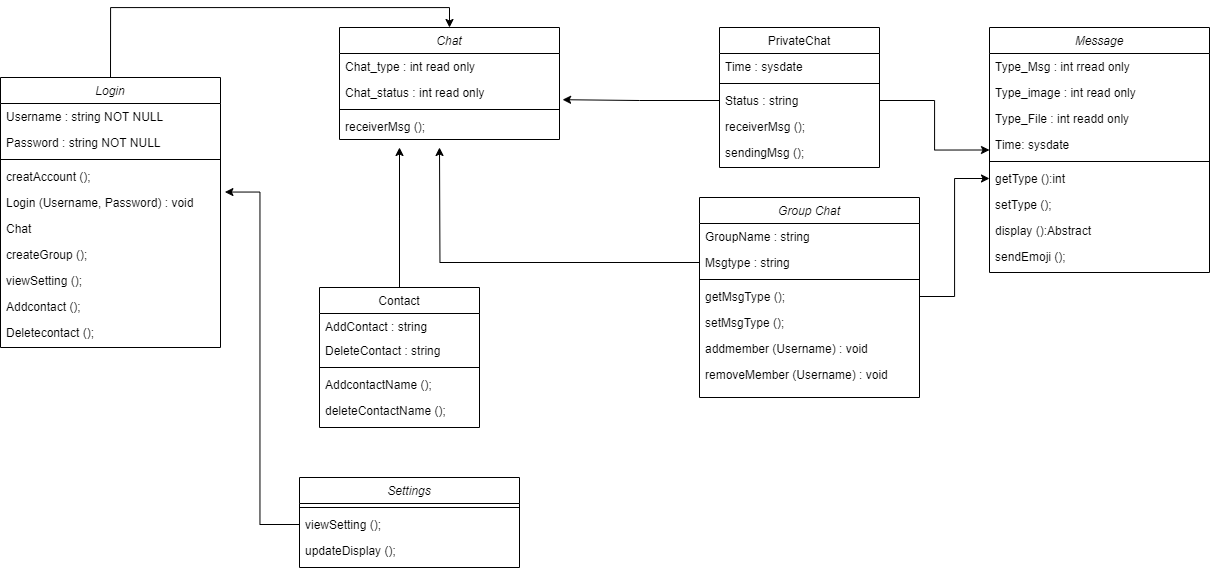

The diagram above was exported from draw.io. Its source (the exported page's mxGraphModel, read from the mxfile embedded in the PNG):
<mxGraphModel dx="2812" dy="857" grid="1" gridSize="10" guides="1" tooltips="1" connect="1" arrows="1" fold="1" page="1" pageScale="1" pageWidth="827" pageHeight="1169" math="0" shadow="0">
  <root>
    <mxCell id="WIyWlLk6GJQsqaUBKTNV-0" />
    <mxCell id="WIyWlLk6GJQsqaUBKTNV-1" parent="WIyWlLk6GJQsqaUBKTNV-0" />
    <mxCell id="hueAdejb3Ve_ELf13We7-1" style="edgeStyle=orthogonalEdgeStyle;rounded=0;orthogonalLoop=1;jettySize=auto;html=1;exitX=0.5;exitY=0;exitDx=0;exitDy=0;entryX=0.5;entryY=0;entryDx=0;entryDy=0;" parent="WIyWlLk6GJQsqaUBKTNV-1" source="e6sox4Q6AUtHVMO6qyGn-19" target="zkfFHV4jXpPFQw0GAbJ--0" edge="1">
      <mxGeometry relative="1" as="geometry" />
    </mxCell>
    <mxCell id="zkfFHV4jXpPFQw0GAbJ--0" value="Chat" style="swimlane;fontStyle=2;align=center;verticalAlign=top;childLayout=stackLayout;horizontal=1;startSize=26;horizontalStack=0;resizeParent=1;resizeLast=0;collapsible=1;marginBottom=0;rounded=0;shadow=0;strokeWidth=1;" parent="WIyWlLk6GJQsqaUBKTNV-1" vertex="1">
      <mxGeometry x="220" y="120" width="220" height="112" as="geometry">
        <mxRectangle x="230" y="140" width="160" height="26" as="alternateBounds" />
      </mxGeometry>
    </mxCell>
    <mxCell id="zkfFHV4jXpPFQw0GAbJ--1" value="Chat_type : int read only" style="text;align=left;verticalAlign=top;spacingLeft=4;spacingRight=4;overflow=hidden;rotatable=0;points=[[0,0.5],[1,0.5]];portConstraint=eastwest;" parent="zkfFHV4jXpPFQw0GAbJ--0" vertex="1">
      <mxGeometry y="26" width="220" height="26" as="geometry" />
    </mxCell>
    <mxCell id="zkfFHV4jXpPFQw0GAbJ--2" value="Chat_status : int read only" style="text;align=left;verticalAlign=top;spacingLeft=4;spacingRight=4;overflow=hidden;rotatable=0;points=[[0,0.5],[1,0.5]];portConstraint=eastwest;rounded=0;shadow=0;html=0;" parent="zkfFHV4jXpPFQw0GAbJ--0" vertex="1">
      <mxGeometry y="52" width="220" height="26" as="geometry" />
    </mxCell>
    <mxCell id="zkfFHV4jXpPFQw0GAbJ--4" value="" style="line;html=1;strokeWidth=1;align=left;verticalAlign=middle;spacingTop=-1;spacingLeft=3;spacingRight=3;rotatable=0;labelPosition=right;points=[];portConstraint=eastwest;" parent="zkfFHV4jXpPFQw0GAbJ--0" vertex="1">
      <mxGeometry y="78" width="220" height="8" as="geometry" />
    </mxCell>
    <mxCell id="e6sox4Q6AUtHVMO6qyGn-4" value="receiverMsg ();" style="text;align=left;verticalAlign=top;spacingLeft=4;spacingRight=4;overflow=hidden;rotatable=0;points=[[0,0.5],[1,0.5]];portConstraint=eastwest;" parent="zkfFHV4jXpPFQw0GAbJ--0" vertex="1">
      <mxGeometry y="86" width="220" height="26" as="geometry" />
    </mxCell>
    <mxCell id="HZX-bEp-stapyMRpXmpC-4" style="edgeStyle=orthogonalEdgeStyle;rounded=0;orthogonalLoop=1;jettySize=auto;html=1;exitX=0.5;exitY=0;exitDx=0;exitDy=0;" edge="1" parent="WIyWlLk6GJQsqaUBKTNV-1" source="zkfFHV4jXpPFQw0GAbJ--17">
      <mxGeometry relative="1" as="geometry">
        <mxPoint x="280" y="240" as="targetPoint" />
      </mxGeometry>
    </mxCell>
    <mxCell id="zkfFHV4jXpPFQw0GAbJ--17" value="Contact" style="swimlane;fontStyle=0;align=center;verticalAlign=top;childLayout=stackLayout;horizontal=1;startSize=26;horizontalStack=0;resizeParent=1;resizeLast=0;collapsible=1;marginBottom=0;rounded=0;shadow=0;strokeWidth=1;" parent="WIyWlLk6GJQsqaUBKTNV-1" vertex="1">
      <mxGeometry x="200" y="380" width="160" height="140" as="geometry">
        <mxRectangle x="550" y="140" width="160" height="26" as="alternateBounds" />
      </mxGeometry>
    </mxCell>
    <mxCell id="zkfFHV4jXpPFQw0GAbJ--18" value="AddContact : string" style="text;align=left;verticalAlign=top;spacingLeft=4;spacingRight=4;overflow=hidden;rotatable=0;points=[[0,0.5],[1,0.5]];portConstraint=eastwest;" parent="zkfFHV4jXpPFQw0GAbJ--17" vertex="1">
      <mxGeometry y="26" width="160" height="24" as="geometry" />
    </mxCell>
    <mxCell id="zkfFHV4jXpPFQw0GAbJ--24" value="DeleteContact : string " style="text;align=left;verticalAlign=top;spacingLeft=4;spacingRight=4;overflow=hidden;rotatable=0;points=[[0,0.5],[1,0.5]];portConstraint=eastwest;" parent="zkfFHV4jXpPFQw0GAbJ--17" vertex="1">
      <mxGeometry y="50" width="160" height="26" as="geometry" />
    </mxCell>
    <mxCell id="zkfFHV4jXpPFQw0GAbJ--23" value="" style="line;html=1;strokeWidth=1;align=left;verticalAlign=middle;spacingTop=-1;spacingLeft=3;spacingRight=3;rotatable=0;labelPosition=right;points=[];portConstraint=eastwest;" parent="zkfFHV4jXpPFQw0GAbJ--17" vertex="1">
      <mxGeometry y="76" width="160" height="8" as="geometry" />
    </mxCell>
    <mxCell id="zkfFHV4jXpPFQw0GAbJ--25" value="AddcontactName ();" style="text;align=left;verticalAlign=top;spacingLeft=4;spacingRight=4;overflow=hidden;rotatable=0;points=[[0,0.5],[1,0.5]];portConstraint=eastwest;" parent="zkfFHV4jXpPFQw0GAbJ--17" vertex="1">
      <mxGeometry y="84" width="160" height="26" as="geometry" />
    </mxCell>
    <mxCell id="e6sox4Q6AUtHVMO6qyGn-5" value="deleteContactName ();" style="text;align=left;verticalAlign=top;spacingLeft=4;spacingRight=4;overflow=hidden;rotatable=0;points=[[0,0.5],[1,0.5]];portConstraint=eastwest;" parent="zkfFHV4jXpPFQw0GAbJ--17" vertex="1">
      <mxGeometry y="110" width="160" height="26" as="geometry" />
    </mxCell>
    <mxCell id="e6sox4Q6AUtHVMO6qyGn-6" value="PrivateChat" style="swimlane;fontStyle=0;align=center;verticalAlign=top;childLayout=stackLayout;horizontal=1;startSize=26;horizontalStack=0;resizeParent=1;resizeLast=0;collapsible=1;marginBottom=0;rounded=0;shadow=0;strokeWidth=1;" parent="WIyWlLk6GJQsqaUBKTNV-1" vertex="1">
      <mxGeometry x="600" y="120" width="160" height="140" as="geometry">
        <mxRectangle x="550" y="140" width="160" height="26" as="alternateBounds" />
      </mxGeometry>
    </mxCell>
    <mxCell id="e6sox4Q6AUtHVMO6qyGn-10" value="Time : sysdate" style="text;align=left;verticalAlign=top;spacingLeft=4;spacingRight=4;overflow=hidden;rotatable=0;points=[[0,0.5],[1,0.5]];portConstraint=eastwest;" parent="e6sox4Q6AUtHVMO6qyGn-6" vertex="1">
      <mxGeometry y="26" width="160" height="26" as="geometry" />
    </mxCell>
    <mxCell id="e6sox4Q6AUtHVMO6qyGn-8" value="" style="line;html=1;strokeWidth=1;align=left;verticalAlign=middle;spacingTop=-1;spacingLeft=3;spacingRight=3;rotatable=0;labelPosition=right;points=[];portConstraint=eastwest;" parent="e6sox4Q6AUtHVMO6qyGn-6" vertex="1">
      <mxGeometry y="52" width="160" height="8" as="geometry" />
    </mxCell>
    <mxCell id="e6sox4Q6AUtHVMO6qyGn-9" value="Status : string" style="text;align=left;verticalAlign=top;spacingLeft=4;spacingRight=4;overflow=hidden;rotatable=0;points=[[0,0.5],[1,0.5]];portConstraint=eastwest;" parent="e6sox4Q6AUtHVMO6qyGn-6" vertex="1">
      <mxGeometry y="60" width="160" height="26" as="geometry" />
    </mxCell>
    <mxCell id="e6sox4Q6AUtHVMO6qyGn-11" value="receiverMsg ();" style="text;align=left;verticalAlign=top;spacingLeft=4;spacingRight=4;overflow=hidden;rotatable=0;points=[[0,0.5],[1,0.5]];portConstraint=eastwest;" parent="e6sox4Q6AUtHVMO6qyGn-6" vertex="1">
      <mxGeometry y="86" width="160" height="26" as="geometry" />
    </mxCell>
    <mxCell id="PkJ0p2R6POYMsfnMowwj-0" value="sendingMsg ();" style="text;align=left;verticalAlign=top;spacingLeft=4;spacingRight=4;overflow=hidden;rotatable=0;points=[[0,0.5],[1,0.5]];portConstraint=eastwest;" parent="e6sox4Q6AUtHVMO6qyGn-6" vertex="1">
      <mxGeometry y="112" width="160" height="26" as="geometry" />
    </mxCell>
    <mxCell id="e6sox4Q6AUtHVMO6qyGn-19" value="Login" style="swimlane;fontStyle=2;align=center;verticalAlign=top;childLayout=stackLayout;horizontal=1;startSize=26;horizontalStack=0;resizeParent=1;resizeLast=0;collapsible=1;marginBottom=0;rounded=0;shadow=0;strokeWidth=1;" parent="WIyWlLk6GJQsqaUBKTNV-1" vertex="1">
      <mxGeometry x="-119" y="170" width="220" height="270" as="geometry">
        <mxRectangle x="230" y="140" width="160" height="26" as="alternateBounds" />
      </mxGeometry>
    </mxCell>
    <mxCell id="e6sox4Q6AUtHVMO6qyGn-20" value="Username : string NOT NULL " style="text;align=left;verticalAlign=top;spacingLeft=4;spacingRight=4;overflow=hidden;rotatable=0;points=[[0,0.5],[1,0.5]];portConstraint=eastwest;" parent="e6sox4Q6AUtHVMO6qyGn-19" vertex="1">
      <mxGeometry y="26" width="220" height="26" as="geometry" />
    </mxCell>
    <mxCell id="e6sox4Q6AUtHVMO6qyGn-21" value="Password : string NOT NULL" style="text;align=left;verticalAlign=top;spacingLeft=4;spacingRight=4;overflow=hidden;rotatable=0;points=[[0,0.5],[1,0.5]];portConstraint=eastwest;rounded=0;shadow=0;html=0;" parent="e6sox4Q6AUtHVMO6qyGn-19" vertex="1">
      <mxGeometry y="52" width="220" height="26" as="geometry" />
    </mxCell>
    <mxCell id="e6sox4Q6AUtHVMO6qyGn-22" value="" style="line;html=1;strokeWidth=1;align=left;verticalAlign=middle;spacingTop=-1;spacingLeft=3;spacingRight=3;rotatable=0;labelPosition=right;points=[];portConstraint=eastwest;" parent="e6sox4Q6AUtHVMO6qyGn-19" vertex="1">
      <mxGeometry y="78" width="220" height="8" as="geometry" />
    </mxCell>
    <mxCell id="e6sox4Q6AUtHVMO6qyGn-33" value="creatAccount ();" style="text;align=left;verticalAlign=top;spacingLeft=4;spacingRight=4;overflow=hidden;rotatable=0;points=[[0,0.5],[1,0.5]];portConstraint=eastwest;rounded=0;shadow=0;html=0;" parent="e6sox4Q6AUtHVMO6qyGn-19" vertex="1">
      <mxGeometry y="86" width="220" height="26" as="geometry" />
    </mxCell>
    <mxCell id="e6sox4Q6AUtHVMO6qyGn-32" value="Login (Username, Password) : void" style="text;align=left;verticalAlign=top;spacingLeft=4;spacingRight=4;overflow=hidden;rotatable=0;points=[[0,0.5],[1,0.5]];portConstraint=eastwest;rounded=0;shadow=0;html=0;" parent="e6sox4Q6AUtHVMO6qyGn-19" vertex="1">
      <mxGeometry y="112" width="220" height="26" as="geometry" />
    </mxCell>
    <mxCell id="e6sox4Q6AUtHVMO6qyGn-31" value="Chat" style="text;align=left;verticalAlign=top;spacingLeft=4;spacingRight=4;overflow=hidden;rotatable=0;points=[[0,0.5],[1,0.5]];portConstraint=eastwest;rounded=0;shadow=0;html=0;" parent="e6sox4Q6AUtHVMO6qyGn-19" vertex="1">
      <mxGeometry y="138" width="220" height="26" as="geometry" />
    </mxCell>
    <mxCell id="e6sox4Q6AUtHVMO6qyGn-35" value="createGroup ();" style="text;align=left;verticalAlign=top;spacingLeft=4;spacingRight=4;overflow=hidden;rotatable=0;points=[[0,0.5],[1,0.5]];portConstraint=eastwest;rounded=0;shadow=0;html=0;" parent="e6sox4Q6AUtHVMO6qyGn-19" vertex="1">
      <mxGeometry y="164" width="220" height="26" as="geometry" />
    </mxCell>
    <mxCell id="e6sox4Q6AUtHVMO6qyGn-34" value="viewSetting ();" style="text;align=left;verticalAlign=top;spacingLeft=4;spacingRight=4;overflow=hidden;rotatable=0;points=[[0,0.5],[1,0.5]];portConstraint=eastwest;rounded=0;shadow=0;html=0;" parent="e6sox4Q6AUtHVMO6qyGn-19" vertex="1">
      <mxGeometry y="190" width="220" height="26" as="geometry" />
    </mxCell>
    <mxCell id="e6sox4Q6AUtHVMO6qyGn-37" value="Addcontact ();&#10;" style="text;align=left;verticalAlign=top;spacingLeft=4;spacingRight=4;overflow=hidden;rotatable=0;points=[[0,0.5],[1,0.5]];portConstraint=eastwest;rounded=0;shadow=0;html=0;" parent="e6sox4Q6AUtHVMO6qyGn-19" vertex="1">
      <mxGeometry y="216" width="220" height="26" as="geometry" />
    </mxCell>
    <mxCell id="hueAdejb3Ve_ELf13We7-0" value="Deletecontact ();&#10;" style="text;align=left;verticalAlign=top;spacingLeft=4;spacingRight=4;overflow=hidden;rotatable=0;points=[[0,0.5],[1,0.5]];portConstraint=eastwest;rounded=0;shadow=0;html=0;" parent="e6sox4Q6AUtHVMO6qyGn-19" vertex="1">
      <mxGeometry y="242" width="220" height="26" as="geometry" />
    </mxCell>
    <mxCell id="e6sox4Q6AUtHVMO6qyGn-41" value="Settings" style="swimlane;fontStyle=2;align=center;verticalAlign=top;childLayout=stackLayout;horizontal=1;startSize=26;horizontalStack=0;resizeParent=1;resizeLast=0;collapsible=1;marginBottom=0;rounded=0;shadow=0;strokeWidth=1;" parent="WIyWlLk6GJQsqaUBKTNV-1" vertex="1">
      <mxGeometry x="180" y="570" width="220" height="90" as="geometry">
        <mxRectangle x="230" y="140" width="160" height="26" as="alternateBounds" />
      </mxGeometry>
    </mxCell>
    <mxCell id="e6sox4Q6AUtHVMO6qyGn-52" value="" style="line;html=1;strokeWidth=1;align=left;verticalAlign=middle;spacingTop=-1;spacingLeft=3;spacingRight=3;rotatable=0;labelPosition=right;points=[];portConstraint=eastwest;" parent="e6sox4Q6AUtHVMO6qyGn-41" vertex="1">
      <mxGeometry y="26" width="220" height="8" as="geometry" />
    </mxCell>
    <mxCell id="e6sox4Q6AUtHVMO6qyGn-42" value="viewSetting ();" style="text;align=left;verticalAlign=top;spacingLeft=4;spacingRight=4;overflow=hidden;rotatable=0;points=[[0,0.5],[1,0.5]];portConstraint=eastwest;" parent="e6sox4Q6AUtHVMO6qyGn-41" vertex="1">
      <mxGeometry y="34" width="220" height="26" as="geometry" />
    </mxCell>
    <mxCell id="e6sox4Q6AUtHVMO6qyGn-43" value="updateDisplay ();" style="text;align=left;verticalAlign=top;spacingLeft=4;spacingRight=4;overflow=hidden;rotatable=0;points=[[0,0.5],[1,0.5]];portConstraint=eastwest;rounded=0;shadow=0;html=0;" parent="e6sox4Q6AUtHVMO6qyGn-41" vertex="1">
      <mxGeometry y="60" width="220" height="26" as="geometry" />
    </mxCell>
    <mxCell id="e6sox4Q6AUtHVMO6qyGn-64" value="Group Chat" style="swimlane;fontStyle=2;align=center;verticalAlign=top;childLayout=stackLayout;horizontal=1;startSize=26;horizontalStack=0;resizeParent=1;resizeLast=0;collapsible=1;marginBottom=0;rounded=0;shadow=0;strokeWidth=1;" parent="WIyWlLk6GJQsqaUBKTNV-1" vertex="1">
      <mxGeometry x="580" y="290" width="220" height="200" as="geometry">
        <mxRectangle x="230" y="140" width="160" height="26" as="alternateBounds" />
      </mxGeometry>
    </mxCell>
    <mxCell id="e6sox4Q6AUtHVMO6qyGn-66" value="GroupName : string" style="text;align=left;verticalAlign=top;spacingLeft=4;spacingRight=4;overflow=hidden;rotatable=0;points=[[0,0.5],[1,0.5]];portConstraint=eastwest;rounded=0;shadow=0;html=0;" parent="e6sox4Q6AUtHVMO6qyGn-64" vertex="1">
      <mxGeometry y="26" width="220" height="26" as="geometry" />
    </mxCell>
    <mxCell id="PkJ0p2R6POYMsfnMowwj-3" style="edgeStyle=orthogonalEdgeStyle;rounded=0;orthogonalLoop=1;jettySize=auto;html=1;exitX=0;exitY=0.5;exitDx=0;exitDy=0;" parent="e6sox4Q6AUtHVMO6qyGn-64" source="e6sox4Q6AUtHVMO6qyGn-67" edge="1">
      <mxGeometry relative="1" as="geometry">
        <mxPoint x="-260" y="-50" as="targetPoint" />
      </mxGeometry>
    </mxCell>
    <mxCell id="e6sox4Q6AUtHVMO6qyGn-67" value="Msgtype : string" style="text;align=left;verticalAlign=top;spacingLeft=4;spacingRight=4;overflow=hidden;rotatable=0;points=[[0,0.5],[1,0.5]];portConstraint=eastwest;rounded=0;shadow=0;html=0;" parent="e6sox4Q6AUtHVMO6qyGn-64" vertex="1">
      <mxGeometry y="52" width="220" height="26" as="geometry" />
    </mxCell>
    <mxCell id="e6sox4Q6AUtHVMO6qyGn-75" value="" style="line;html=1;strokeWidth=1;align=left;verticalAlign=middle;spacingTop=-1;spacingLeft=3;spacingRight=3;rotatable=0;labelPosition=right;points=[];portConstraint=eastwest;" parent="e6sox4Q6AUtHVMO6qyGn-64" vertex="1">
      <mxGeometry y="78" width="220" height="8" as="geometry" />
    </mxCell>
    <mxCell id="e6sox4Q6AUtHVMO6qyGn-76" value="getMsgType ();" style="text;align=left;verticalAlign=top;spacingLeft=4;spacingRight=4;overflow=hidden;rotatable=0;points=[[0,0.5],[1,0.5]];portConstraint=eastwest;rounded=0;shadow=0;html=0;" parent="e6sox4Q6AUtHVMO6qyGn-64" vertex="1">
      <mxGeometry y="86" width="220" height="26" as="geometry" />
    </mxCell>
    <mxCell id="e6sox4Q6AUtHVMO6qyGn-77" value="setMsgType ();" style="text;align=left;verticalAlign=top;spacingLeft=4;spacingRight=4;overflow=hidden;rotatable=0;points=[[0,0.5],[1,0.5]];portConstraint=eastwest;rounded=0;shadow=0;html=0;" parent="e6sox4Q6AUtHVMO6qyGn-64" vertex="1">
      <mxGeometry y="112" width="220" height="26" as="geometry" />
    </mxCell>
    <mxCell id="e6sox4Q6AUtHVMO6qyGn-80" value="addmember (Username) : void" style="text;align=left;verticalAlign=top;spacingLeft=4;spacingRight=4;overflow=hidden;rotatable=0;points=[[0,0.5],[1,0.5]];portConstraint=eastwest;rounded=0;shadow=0;html=0;" parent="e6sox4Q6AUtHVMO6qyGn-64" vertex="1">
      <mxGeometry y="138" width="220" height="26" as="geometry" />
    </mxCell>
    <mxCell id="e6sox4Q6AUtHVMO6qyGn-81" value="removeMember (Username) : void" style="text;align=left;verticalAlign=top;spacingLeft=4;spacingRight=4;overflow=hidden;rotatable=0;points=[[0,0.5],[1,0.5]];portConstraint=eastwest;rounded=0;shadow=0;html=0;" parent="e6sox4Q6AUtHVMO6qyGn-64" vertex="1">
      <mxGeometry y="164" width="220" height="26" as="geometry" />
    </mxCell>
    <mxCell id="e6sox4Q6AUtHVMO6qyGn-86" value="Message" style="swimlane;fontStyle=2;align=center;verticalAlign=top;childLayout=stackLayout;horizontal=1;startSize=26;horizontalStack=0;resizeParent=1;resizeLast=0;collapsible=1;marginBottom=0;rounded=0;shadow=0;strokeWidth=1;" parent="WIyWlLk6GJQsqaUBKTNV-1" vertex="1">
      <mxGeometry x="870" y="120" width="220" height="245" as="geometry">
        <mxRectangle x="230" y="140" width="160" height="26" as="alternateBounds" />
      </mxGeometry>
    </mxCell>
    <mxCell id="e6sox4Q6AUtHVMO6qyGn-87" value="Type_Msg : int rread only" style="text;align=left;verticalAlign=top;spacingLeft=4;spacingRight=4;overflow=hidden;rotatable=0;points=[[0,0.5],[1,0.5]];portConstraint=eastwest;" parent="e6sox4Q6AUtHVMO6qyGn-86" vertex="1">
      <mxGeometry y="26" width="220" height="26" as="geometry" />
    </mxCell>
    <mxCell id="e6sox4Q6AUtHVMO6qyGn-88" value="Type_image : int read only" style="text;align=left;verticalAlign=top;spacingLeft=4;spacingRight=4;overflow=hidden;rotatable=0;points=[[0,0.5],[1,0.5]];portConstraint=eastwest;rounded=0;shadow=0;html=0;" parent="e6sox4Q6AUtHVMO6qyGn-86" vertex="1">
      <mxGeometry y="52" width="220" height="26" as="geometry" />
    </mxCell>
    <mxCell id="e6sox4Q6AUtHVMO6qyGn-93" value="Type_File : int readd only" style="text;align=left;verticalAlign=top;spacingLeft=4;spacingRight=4;overflow=hidden;rotatable=0;points=[[0,0.5],[1,0.5]];portConstraint=eastwest;rounded=0;shadow=0;html=0;" parent="e6sox4Q6AUtHVMO6qyGn-86" vertex="1">
      <mxGeometry y="78" width="220" height="26" as="geometry" />
    </mxCell>
    <mxCell id="e6sox4Q6AUtHVMO6qyGn-96" value="Time: sysdate" style="text;align=left;verticalAlign=top;spacingLeft=4;spacingRight=4;overflow=hidden;rotatable=0;points=[[0,0.5],[1,0.5]];portConstraint=eastwest;rounded=0;shadow=0;html=0;" parent="e6sox4Q6AUtHVMO6qyGn-86" vertex="1">
      <mxGeometry y="104" width="220" height="26" as="geometry" />
    </mxCell>
    <mxCell id="e6sox4Q6AUtHVMO6qyGn-91" value="" style="line;html=1;strokeWidth=1;align=left;verticalAlign=middle;spacingTop=-1;spacingLeft=3;spacingRight=3;rotatable=0;labelPosition=right;points=[];portConstraint=eastwest;" parent="e6sox4Q6AUtHVMO6qyGn-86" vertex="1">
      <mxGeometry y="130" width="220" height="8" as="geometry" />
    </mxCell>
    <mxCell id="e6sox4Q6AUtHVMO6qyGn-97" value="getType ():int" style="text;align=left;verticalAlign=top;spacingLeft=4;spacingRight=4;overflow=hidden;rotatable=0;points=[[0,0.5],[1,0.5]];portConstraint=eastwest;rounded=0;shadow=0;html=0;" parent="e6sox4Q6AUtHVMO6qyGn-86" vertex="1">
      <mxGeometry y="138" width="220" height="26" as="geometry" />
    </mxCell>
    <mxCell id="e6sox4Q6AUtHVMO6qyGn-98" value="setType ();" style="text;align=left;verticalAlign=top;spacingLeft=4;spacingRight=4;overflow=hidden;rotatable=0;points=[[0,0.5],[1,0.5]];portConstraint=eastwest;rounded=0;shadow=0;html=0;" parent="e6sox4Q6AUtHVMO6qyGn-86" vertex="1">
      <mxGeometry y="164" width="220" height="26" as="geometry" />
    </mxCell>
    <mxCell id="e6sox4Q6AUtHVMO6qyGn-99" value="display ():Abstract" style="text;align=left;verticalAlign=top;spacingLeft=4;spacingRight=4;overflow=hidden;rotatable=0;points=[[0,0.5],[1,0.5]];portConstraint=eastwest;rounded=0;shadow=0;html=0;" parent="e6sox4Q6AUtHVMO6qyGn-86" vertex="1">
      <mxGeometry y="190" width="220" height="26" as="geometry" />
    </mxCell>
    <mxCell id="PkJ0p2R6POYMsfnMowwj-1" value="sendEmoji ();" style="text;align=left;verticalAlign=top;spacingLeft=4;spacingRight=4;overflow=hidden;rotatable=0;points=[[0,0.5],[1,0.5]];portConstraint=eastwest;rounded=0;shadow=0;html=0;" parent="e6sox4Q6AUtHVMO6qyGn-86" vertex="1">
      <mxGeometry y="216" width="220" height="26" as="geometry" />
    </mxCell>
    <mxCell id="PkJ0p2R6POYMsfnMowwj-2" style="edgeStyle=orthogonalEdgeStyle;rounded=0;orthogonalLoop=1;jettySize=auto;html=1;exitX=0;exitY=0.5;exitDx=0;exitDy=0;entryX=1.014;entryY=0.777;entryDx=0;entryDy=0;entryPerimeter=0;" parent="WIyWlLk6GJQsqaUBKTNV-1" source="e6sox4Q6AUtHVMO6qyGn-9" target="zkfFHV4jXpPFQw0GAbJ--2" edge="1">
      <mxGeometry relative="1" as="geometry" />
    </mxCell>
    <mxCell id="HZX-bEp-stapyMRpXmpC-1" style="edgeStyle=orthogonalEdgeStyle;rounded=0;orthogonalLoop=1;jettySize=auto;html=1;exitX=1;exitY=0.5;exitDx=0;exitDy=0;entryX=0;entryY=0.5;entryDx=0;entryDy=0;" edge="1" parent="WIyWlLk6GJQsqaUBKTNV-1" source="e6sox4Q6AUtHVMO6qyGn-9" target="e6sox4Q6AUtHVMO6qyGn-86">
      <mxGeometry relative="1" as="geometry" />
    </mxCell>
    <mxCell id="HZX-bEp-stapyMRpXmpC-2" style="edgeStyle=orthogonalEdgeStyle;rounded=0;orthogonalLoop=1;jettySize=auto;html=1;exitX=1;exitY=0.5;exitDx=0;exitDy=0;entryX=0;entryY=0.5;entryDx=0;entryDy=0;" edge="1" parent="WIyWlLk6GJQsqaUBKTNV-1" source="e6sox4Q6AUtHVMO6qyGn-76" target="e6sox4Q6AUtHVMO6qyGn-97">
      <mxGeometry relative="1" as="geometry" />
    </mxCell>
    <mxCell id="HZX-bEp-stapyMRpXmpC-5" style="edgeStyle=orthogonalEdgeStyle;rounded=0;orthogonalLoop=1;jettySize=auto;html=1;exitX=0;exitY=0.5;exitDx=0;exitDy=0;entryX=1.02;entryY=0.098;entryDx=0;entryDy=0;entryPerimeter=0;" edge="1" parent="WIyWlLk6GJQsqaUBKTNV-1" source="e6sox4Q6AUtHVMO6qyGn-42" target="e6sox4Q6AUtHVMO6qyGn-32">
      <mxGeometry relative="1" as="geometry" />
    </mxCell>
  </root>
</mxGraphModel>